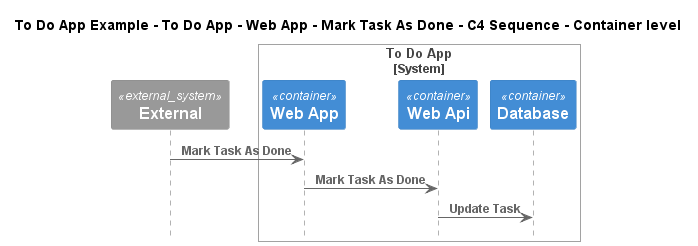

The diagram above was rendered by PlantUML. Its source (embedded in the PNG):
@startuml
!include ..\..\..\..\..\..\..\.c4s\C4_Sequence.puml

title To Do App Example - To Do App - Web App - Mark Task As Done - C4 Sequence - Container level

System_Ext(C4InterFlow.SoftwareSystems.ExternalSystem, "External", "")

System_Boundary(ToDoAppExample.SoftwareSystems.ToDoApp, "To Do App")
    Container(ToDoAppExample.SoftwareSystems.ToDoApp.Containers.WebApp, "Web App", "", "")
    Container(ToDoAppExample.SoftwareSystems.ToDoApp.Containers.WebApi, "Web Api", "", "")
    ContainerDb(ToDoAppExample.SoftwareSystems.ToDoApp.Containers.Database, "Database", "", "")
Boundary_End()

Rel(C4InterFlow.SoftwareSystems.ExternalSystem, ToDoAppExample.SoftwareSystems.ToDoApp.Containers.WebApp, "Mark Task As Done")
Rel(ToDoAppExample.SoftwareSystems.ToDoApp.Containers.WebApp, ToDoAppExample.SoftwareSystems.ToDoApp.Containers.WebApi, "Mark Task As Done")
Rel(ToDoAppExample.SoftwareSystems.ToDoApp.Containers.WebApi, ToDoAppExample.SoftwareSystems.ToDoApp.Containers.Database, "Update Task")


@enduml